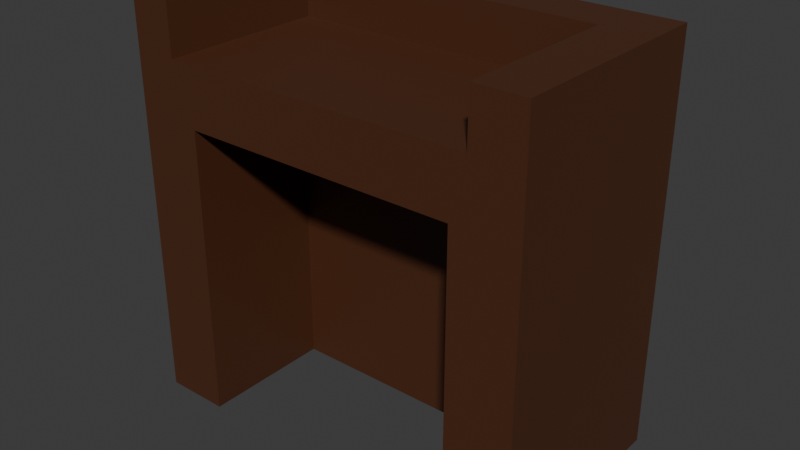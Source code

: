 # Source: teacher_sdesk.blend  (saved by Blender 5.0.119; exported with 4.5.12 LTS)
import bpy
from mathutils import Matrix  # noqa: F401  (used for matrix-valued properties, if any)

bpy.ops.wm.read_factory_settings(use_empty=True)
scene = bpy.context.scene
scene.name = 'Scene'

# ---- collections
col_collection = bpy.data.collections.new('Collection'); scene.collection.children.link(col_collection)

# ---- materials (node trees are filled in below, after node groups)
mat_material_003 = bpy.data.materials.new('Material.003')
mat_material_007 = bpy.data.materials.new('Material.007')

# ---- material node trees
mat_material_003.use_nodes = True; mat_material_003.node_tree.nodes.clear()
_N = mat_material_003.node_tree.nodes; _L = mat_material_003.node_tree.links
n0 = _N.new('ShaderNodeBsdfPrincipled'); n0.name = 'Principled BSDF'; n0.location = (-200, 100)
n0.inputs[0].default_value = (0.07673, 0.02502, 0.009399, 1.0)
n1 = _N.new('ShaderNodeOutputMaterial'); n1.name = 'Material Output'; n1.location = (200, 100)
_L.new(n0.outputs[0], n1.inputs[0])
n1.is_active_output = True
mat_material_007.use_nodes = True; mat_material_007.node_tree.nodes.clear()
_N = mat_material_007.node_tree.nodes; _L = mat_material_007.node_tree.links
n0 = _N.new('ShaderNodeBsdfPrincipled'); n0.name = 'Principled BSDF'; n0.location = (-200, 100)
n0.inputs[0].default_value = (0.03098, 0.01133, 0.004928, 1.0)
n1 = _N.new('ShaderNodeOutputMaterial'); n1.name = 'Material Output'; n1.location = (200, 100)
_L.new(n0.outputs[0], n1.inputs[0])
n1.is_active_output = True

# ---- world
world_world = bpy.data.worlds.new('World'); scene.world = world_world
world_world.use_nodes = True; world_world.node_tree.nodes.clear()
_N = world_world.node_tree.nodes; _L = world_world.node_tree.links
n0 = _N.new('ShaderNodeOutputWorld'); n0.name = 'World Output'; n0.location = (200, 100)
n1 = _N.new('ShaderNodeBackground'); n1.name = 'Background'; n1.location = (-200, 100)
n1.inputs[0].default_value = (0.05088, 0.05088, 0.05088, 1.0)
_L.new(n1.outputs[0], n0.inputs[0])
n0.is_active_output = True
world_world.color = (0.05088, 0.05088, 0.05088)
world_world.sun_shadow_jitter_overblur = 0.0

# ---- meshes
me_cube_007 = bpy.data.meshes.new('Cube.007')
me_cube_007.from_pydata([(-1.0, -1.0, -1.0), (-0.6795, 0.2335, 1.7), (-1.0, -1.0, 2.249), (-1.0, 1.0, -1.0), (-1.0, 1.0, 2.249), (1.0, -1.0, -1.0), (1.0, -1.0, 2.249), (0.6795, 0.2335, 1.7), (1.0, 1.0, -1.0), (1.0, 1.0, 2.249), (-1.0, 0.5427, -1.0), (-1.0, 0.5427, 2.249), (1.0, 0.5427, -1.0), (1.0, 0.5427, 2.249), (0.7544, 1.0, -1.0), (0.7544, 1.0, 2.249), (0.7544, -1.0, -1.0), (0.7544, -1.0, 2.249), (0.7544, 0.5427, 2.249), (0.7544, 0.5427, -1.0), (-0.7867, 1.0, -1.0), (-0.7867, -1.0, 2.249), (-0.7867, 0.5427, -1.0), (-0.7867, 1.0, 2.249), (-0.7867, -1.0, -1.0), (-0.7867, 0.5427, 2.249), (-1.0, 0.5427, 2.732), (-1.0, 1.0, 2.732), (0.7544, 1.0, 2.732), (1.0, 1.0, 2.732), (1.0, 0.5427, 2.732), (1.0, -1.0, 2.732), (-0.7867, -1.0, 2.732), (-1.0, -1.0, 2.732), (0.7544, 0.5427, 2.732), (-0.7867, 1.0, 2.732), (0.7544, -1.0, 2.732), (-0.7867, 0.5427, 2.732), (0.6795, 0.2335, -1.0), (-0.6795, -1.0, -1.0), (-0.6795, 0.2335, -1.0), (0.6795, -1.0, -1.0), (0.6795, -1.0, 1.7), (-0.6795, -1.0, 1.7)], [], [(10, 11, 4, 3), (14, 15, 9, 8), (12, 13, 6, 5), (24, 21, 2, 0), (19, 12, 5, 16), (18, 17, 36, 34), (15, 23, 35, 28), (14, 8, 12, 19), (8, 9, 13, 12), (0, 2, 11, 10), (20, 14, 19, 22), (25, 18, 34, 37), (11, 2, 33, 26), (39, 24, 22, 19, 16, 41, 38, 40), (5, 6, 17, 16), (20, 23, 15, 14), (3, 4, 23, 20), (10, 22, 24, 0), (3, 20, 22, 10), (17, 6, 31, 36), (18, 25, 21, 17), (41, 16, 17, 21, 24, 39, 43, 42), (37, 26, 33, 32), (35, 27, 26, 37), (29, 28, 34, 30), (30, 34, 36, 31), (28, 35, 37, 34), (2, 21, 32, 33), (23, 4, 27, 35), (21, 25, 37, 32), (6, 13, 30, 31), (13, 9, 29, 30), (9, 15, 28, 29), (4, 11, 26, 27), (39, 40, 1, 43), (42, 7, 38, 41), (38, 7, 1, 40), (1, 7, 42, 43)])
_uv = me_cube_007.uv_layers.new(name='UVMap')
_uv.uv.foreach_set('vector', [0.375, 0.1928, 0.625, 0.1928, 0.625, 0.25, 0.375, 0.25, 0.375, 0.45, 0.625, 0.45, 0.625, 0.5, 0.375, 0.5, 0.375, 0.5572, 0.625, 0.5572, 0.625, 0.75, 0.375, 0.75, 0.375, 0.96, 0.625, 0.96, 0.625, 1.0, 0.375, 1.0, 0.325, 0.5572, 0.375, 0.5572, 0.375, 0.75, 0.325, 0.75, 0.675, 0.5572, 0.675, 0.75, 0.675, 0.75, 0.675, 0.5572, 0.625, 0.45, 0.625, 0.29, 0.625, 0.29, 0.625, 0.45, 0.325, 0.5, 0.375, 0.5, 0.375, 0.5572, 0.325, 0.5572, 0.375, 0.5, 0.625, 0.5, 0.625, 0.5572, 0.375, 0.5572, 0.375, 0.0, 0.625, 0.0, 0.625, 0.1928, 0.375, 0.1928, 0.165, 0.5, 0.325, 0.5, 0.325, 0.5572, 0.165, 0.5572, 0.835, 0.5572, 0.675, 0.5572, 0.675, 0.5572, 0.835, 0.5572, 0.625, 0.1928, 0.625, 0.0, 0.625, 0.0, 0.625, 0.1928, 0.1761, 0.75, 0.165, 0.75, 0.165, 0.5572, 0.325, 0.5572, 0.325, 0.75, 0.3172, 0.75, 0.3172, 0.5958, 0.1761, 0.5958, 0.375, 0.75, 0.625, 0.75, 0.625, 0.8, 0.375, 0.8, 0.375, 0.29, 0.625, 0.29, 0.625, 0.45, 0.375, 0.45, 0.375, 0.25, 0.625, 0.25, 0.625, 0.29, 0.375, 0.29, 0.125, 0.5572, 0.165, 0.5572, 0.165, 0.75, 0.125, 0.75, 0.125, 0.5, 0.165, 0.5, 0.165, 0.5572, 0.125, 0.5572, 0.625, 0.8, 0.625, 0.75, 0.625, 0.75, 0.625, 0.8, 0.675, 0.5572, 0.835, 0.5572, 0.835, 0.75, 0.675, 0.75, 0.375, 0.8078, 0.375, 0.8, 0.625, 0.8, 0.625, 0.96, 0.375, 0.96, 0.375, 0.9489, 0.5828, 0.9489, 0.5828, 0.8078, 0.835, 0.5572, 0.875, 0.5572, 0.875, 0.75, 0.835, 0.75, 0.835, 0.5, 0.875, 0.5, 0.875, 0.5572, 0.835, 0.5572, 0.625, 0.5, 0.675, 0.5, 0.675, 0.5572, 0.625, 0.5572, 0.625, 0.5572, 0.675, 0.5572, 0.675, 0.75, 0.625, 0.75, 0.675, 0.5, 0.835, 0.5, 0.835, 0.5572, 0.675, 0.5572, 0.625, 1.0, 0.625, 0.96, 0.625, 0.96, 0.625, 1.0, 0.625, 0.29, 0.625, 0.25, 0.625, 0.25, 0.625, 0.29, 0.835, 0.75, 0.835, 0.5572, 0.835, 0.5572, 0.835, 0.75, 0.625, 0.75, 0.625, 0.5572, 0.625, 0.5572, 0.625, 0.75, 0.625, 0.5572, 0.625, 0.5, 0.625, 0.5, 0.625, 0.5572, 0.625, 0.5, 0.625, 0.45, 0.625, 0.45, 0.625, 0.5, 0.625, 0.25, 0.625, 0.1928, 0.625, 0.1928, 0.625, 0.25, 0.3896, 0.1498, 0.3896, 0.0, 0.625, 0.0, 0.625, 0.1498, 0.625, 0.6002, 0.625, 0.75, 0.3896, 0.75, 0.3896, 0.6002, 0.3896, 0.75, 0.625, 0.75, 0.625, 1.0, 0.3896, 1.0, 0.875, 0.75, 0.625, 0.75, 0.625, 0.6002, 0.875, 0.6002])
me_cube_007.materials.append(mat_material_003)
me_cube_007.update()
me_cube_009 = bpy.data.meshes.new('Cube.009')
me_cube_009.from_pydata([(-1.0, -1.0, -1.0), (-1.0, -1.0, 1.0), (-1.0, 1.0, -1.0), (-1.0, 1.0, 1.0), (1.0, -1.0, -1.0), (1.0, -1.0, 1.0), (1.0, 1.0, -1.0), (1.0, 1.0, 1.0)], [], [(0, 1, 3, 2), (2, 3, 7, 6), (6, 7, 5, 4), (4, 5, 1, 0), (2, 6, 4, 0), (7, 3, 1, 5)])
_uv = me_cube_009.uv_layers.new(name='UVMap')
_uv.uv.foreach_set('vector', [0.375, 0.0, 0.625, 0.0, 0.625, 0.25, 0.375, 0.25, 0.375, 0.25, 0.625, 0.25, 0.625, 0.5, 0.375, 0.5, 0.375, 0.5, 0.625, 0.5, 0.625, 0.75, 0.375, 0.75, 0.375, 0.75, 0.625, 0.75, 0.625, 1.0, 0.375, 1.0, 0.125, 0.5, 0.375, 0.5, 0.375, 0.75, 0.125, 0.75, 0.625, 0.5, 0.875, 0.5, 0.875, 0.75, 0.625, 0.75])
me_cube_009.materials.append(mat_material_007)
me_cube_009.update()

# ---- objects
ob_cube_col = bpy.data.objects.new('Cube-col', me_cube_007)
ob_cube_002 = bpy.data.objects.new('Cube.002', me_cube_009)

# ---- transforms, parenting, visibility, modifiers, constraints
ob_cube_col.location = (0.0, 0.0, 0.0)
ob_cube_col.scale = (1.875, 1.0, 1.0)
ob_cube_002.location = (0.0, 0.9799, 0.8651)
ob_cube_002.scale = (1.489, -0.08299, 1.552)

# ---- collection membership
col_collection.objects.link(ob_cube_col)
col_collection.objects.link(ob_cube_002)

# ---- scene / render settings (as saved in the file)
scene.frame_start = 1; scene.frame_end = 250; scene.frame_set(1)
scene.render.engine = 'BLENDER_EEVEE_NEXT'
scene.render.bake_bias = 0.0
scene.render.bake_samples = 0
scene.cycles.sampling_pattern = 'TABULATED_SOBOL'
scene.eevee.use_volume_custom_range = False
bpy.context.view_layer.update()

# ---- added for rendering (the .blend has no active camera and no usable light): camera, sun
cam_auto = bpy.data.cameras.new('AutoCamera')
cam_auto.lens = 50.0
cam_auto.sensor_width = 36.0
cam_auto.clip_end = 1000.0
ob_auto_camera = bpy.data.objects.new('AutoCamera', cam_auto)
scene.collection.objects.link(ob_auto_camera)
ob_auto_camera.location = (5.25383, -6.27312, 5.0689)
ob_auto_camera.rotation_euler = (1.09748, -7.21219e-08, 0.694738)
scene.camera = ob_auto_camera
light_auto_sun = bpy.data.lights.new('AutoSun', 'SUN')
light_auto_sun.energy = 3.0
light_auto_sun.angle = 0.0523599
ob_auto_sun = bpy.data.objects.new('AutoSun', light_auto_sun)
scene.collection.objects.link(ob_auto_sun)
ob_auto_sun.rotation_euler = (0.872665, 0.174533, 0.523599)
bpy.context.view_layer.update()
